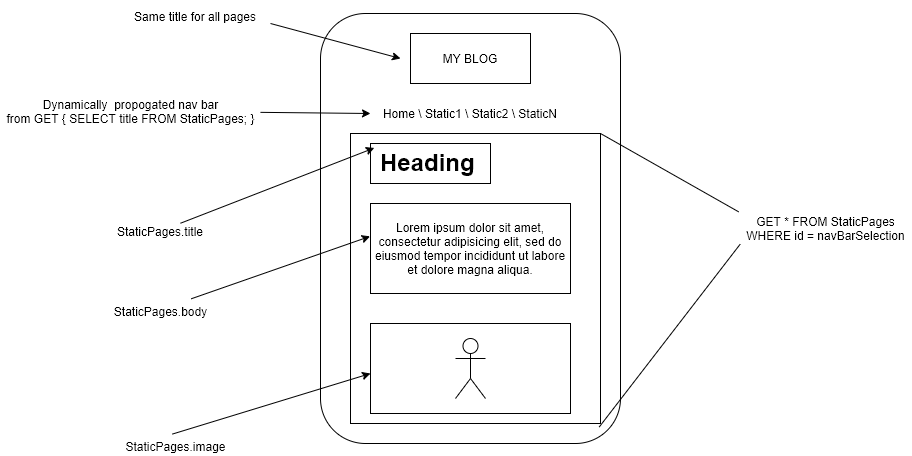

The diagram above was exported from draw.io. Its source (the exported page's mxGraphModel, read from the mxfile embedded in the PNG):
<mxGraphModel dx="967" dy="1000" grid="1" gridSize="10" guides="1" tooltips="1" connect="1" arrows="1" fold="1" page="1" pageScale="1" pageWidth="827" pageHeight="1169" math="0" shadow="0">
  <root>
    <mxCell id="0" />
    <mxCell id="1" parent="0" />
    <mxCell id="fD_9R7mWzZ9w8BjaVZDE-2" value="" style="rounded=1;whiteSpace=wrap;html=1;" vertex="1" parent="1">
      <mxGeometry x="360" y="130" width="300" height="430" as="geometry" />
    </mxCell>
    <mxCell id="fD_9R7mWzZ9w8BjaVZDE-24" value="" style="rounded=0;whiteSpace=wrap;html=1;" vertex="1" parent="1">
      <mxGeometry x="390" y="250" width="250" height="290" as="geometry" />
    </mxCell>
    <mxCell id="fD_9R7mWzZ9w8BjaVZDE-4" value="&lt;p&gt;Lorem ipsum dolor sit amet, consectetur adipisicing elit, sed do eiusmod tempor incididunt ut labore et dolore magna aliqua.&lt;/p&gt;" style="rounded=0;whiteSpace=wrap;html=1;" vertex="1" parent="1">
      <mxGeometry x="410" y="320" width="200" height="90" as="geometry" />
    </mxCell>
    <mxCell id="fD_9R7mWzZ9w8BjaVZDE-5" value="" style="rounded=0;whiteSpace=wrap;html=1;" vertex="1" parent="1">
      <mxGeometry x="410" y="260" width="120" height="40" as="geometry" />
    </mxCell>
    <mxCell id="fD_9R7mWzZ9w8BjaVZDE-3" value="&lt;h1&gt;Heading&lt;/h1&gt;&lt;div&gt;&lt;br&gt;&lt;/div&gt;&lt;p&gt;&lt;br&gt;&lt;/p&gt;&lt;p&gt;&lt;br&gt;&lt;/p&gt;&lt;p&gt;&lt;br&gt;&lt;/p&gt;&lt;p&gt;&lt;br&gt;&lt;/p&gt;" style="text;html=1;strokeColor=none;fillColor=none;spacing=5;spacingTop=-20;whiteSpace=wrap;overflow=hidden;rounded=0;" vertex="1" parent="1">
      <mxGeometry x="415" y="260" width="105" height="40" as="geometry" />
    </mxCell>
    <mxCell id="fD_9R7mWzZ9w8BjaVZDE-6" value="" style="rounded=0;whiteSpace=wrap;html=1;align=left;" vertex="1" parent="1">
      <mxGeometry x="410" y="440" width="200" height="90" as="geometry" />
    </mxCell>
    <mxCell id="fD_9R7mWzZ9w8BjaVZDE-7" value="" style="shape=umlActor;verticalLabelPosition=bottom;verticalAlign=top;html=1;outlineConnect=0;" vertex="1" parent="1">
      <mxGeometry x="495" y="455" width="30" height="60" as="geometry" />
    </mxCell>
    <mxCell id="fD_9R7mWzZ9w8BjaVZDE-8" value="MY BLOG" style="rounded=0;whiteSpace=wrap;html=1;" vertex="1" parent="1">
      <mxGeometry x="450" y="150" width="120" height="50" as="geometry" />
    </mxCell>
    <mxCell id="fD_9R7mWzZ9w8BjaVZDE-9" value="Home \ Static1 \ Static2 \ StaticN" style="text;html=1;strokeColor=none;fillColor=none;align=center;verticalAlign=middle;whiteSpace=wrap;rounded=0;" vertex="1" parent="1">
      <mxGeometry x="410" y="220" width="200" height="20" as="geometry" />
    </mxCell>
    <mxCell id="fD_9R7mWzZ9w8BjaVZDE-12" value="" style="endArrow=classic;html=1;" edge="1" parent="1">
      <mxGeometry width="50" height="50" relative="1" as="geometry">
        <mxPoint x="310" y="140" as="sourcePoint" />
        <mxPoint x="440" y="175" as="targetPoint" />
      </mxGeometry>
    </mxCell>
    <mxCell id="fD_9R7mWzZ9w8BjaVZDE-13" value="" style="endArrow=classic;html=1;entryX=0;entryY=0.5;entryDx=0;entryDy=0;" edge="1" parent="1" source="fD_9R7mWzZ9w8BjaVZDE-20" target="fD_9R7mWzZ9w8BjaVZDE-9">
      <mxGeometry width="50" height="50" relative="1" as="geometry">
        <mxPoint x="140" y="190" as="sourcePoint" />
        <mxPoint x="430" y="230" as="targetPoint" />
      </mxGeometry>
    </mxCell>
    <mxCell id="fD_9R7mWzZ9w8BjaVZDE-14" value="" style="endArrow=classic;html=1;entryX=-0.011;entryY=0.111;entryDx=0;entryDy=0;entryPerimeter=0;" edge="1" parent="1" source="fD_9R7mWzZ9w8BjaVZDE-29" target="fD_9R7mWzZ9w8BjaVZDE-3">
      <mxGeometry width="50" height="50" relative="1" as="geometry">
        <mxPoint x="130" y="310" as="sourcePoint" />
        <mxPoint x="420" y="240" as="targetPoint" />
      </mxGeometry>
    </mxCell>
    <mxCell id="fD_9R7mWzZ9w8BjaVZDE-15" value="" style="endArrow=classic;html=1;entryX=-0.002;entryY=0.365;entryDx=0;entryDy=0;entryPerimeter=0;exitX=0.779;exitY=-0.11;exitDx=0;exitDy=0;exitPerimeter=0;" edge="1" parent="1" source="fD_9R7mWzZ9w8BjaVZDE-30" target="fD_9R7mWzZ9w8BjaVZDE-4">
      <mxGeometry width="50" height="50" relative="1" as="geometry">
        <mxPoint x="130" y="400" as="sourcePoint" />
        <mxPoint x="422.9100000000001" y="289.98" as="targetPoint" />
      </mxGeometry>
    </mxCell>
    <mxCell id="fD_9R7mWzZ9w8BjaVZDE-16" value="" style="endArrow=classic;html=1;exitX=0.474;exitY=-0.096;exitDx=0;exitDy=0;exitPerimeter=0;" edge="1" parent="1" source="fD_9R7mWzZ9w8BjaVZDE-31">
      <mxGeometry width="50" height="50" relative="1" as="geometry">
        <mxPoint x="150" y="520" as="sourcePoint" />
        <mxPoint x="410" y="490" as="targetPoint" />
      </mxGeometry>
    </mxCell>
    <mxCell id="fD_9R7mWzZ9w8BjaVZDE-19" value="Same title for all pages" style="text;html=1;strokeColor=none;fillColor=none;align=center;verticalAlign=middle;whiteSpace=wrap;rounded=0;" vertex="1" parent="1">
      <mxGeometry x="170" y="117.5" width="130" height="30" as="geometry" />
    </mxCell>
    <mxCell id="fD_9R7mWzZ9w8BjaVZDE-20" value="Dynamically&amp;nbsp; propogated nav bar&lt;br&gt;from GET { SELECT title FROM StaticPages; }" style="text;html=1;align=center;verticalAlign=middle;resizable=0;points=[];autosize=1;strokeColor=none;" vertex="1" parent="1">
      <mxGeometry x="40" y="212.5" width="260" height="30" as="geometry" />
    </mxCell>
    <mxCell id="fD_9R7mWzZ9w8BjaVZDE-29" value="StaticPages.title" style="text;html=1;strokeColor=none;fillColor=none;align=center;verticalAlign=middle;whiteSpace=wrap;rounded=0;" vertex="1" parent="1">
      <mxGeometry x="180" y="337.5" width="40" height="20" as="geometry" />
    </mxCell>
    <mxCell id="fD_9R7mWzZ9w8BjaVZDE-30" value="StaticPages.body" style="text;html=1;align=center;verticalAlign=middle;resizable=0;points=[];autosize=1;strokeColor=none;" vertex="1" parent="1">
      <mxGeometry x="145" y="417.5" width="110" height="20" as="geometry" />
    </mxCell>
    <mxCell id="fD_9R7mWzZ9w8BjaVZDE-31" value="StaticPages.image" style="text;html=1;align=center;verticalAlign=middle;resizable=0;points=[];autosize=1;strokeColor=none;" vertex="1" parent="1">
      <mxGeometry x="155" y="552.5" width="120" height="20" as="geometry" />
    </mxCell>
    <mxCell id="fD_9R7mWzZ9w8BjaVZDE-32" value="GET * FROM StaticPages&lt;br&gt;WHERE id = navBarSelection" style="text;html=1;align=center;verticalAlign=middle;resizable=0;points=[];autosize=1;strokeColor=none;" vertex="1" parent="1">
      <mxGeometry x="780" y="330" width="170" height="30" as="geometry" />
    </mxCell>
    <mxCell id="fD_9R7mWzZ9w8BjaVZDE-33" value="" style="endArrow=none;html=1;exitX=1;exitY=0;exitDx=0;exitDy=0;entryX=-0.011;entryY=-0.056;entryDx=0;entryDy=0;entryPerimeter=0;" edge="1" parent="1" source="fD_9R7mWzZ9w8BjaVZDE-24" target="fD_9R7mWzZ9w8BjaVZDE-32">
      <mxGeometry width="50" height="50" relative="1" as="geometry">
        <mxPoint x="700" y="460" as="sourcePoint" />
        <mxPoint x="750" y="410" as="targetPoint" />
      </mxGeometry>
    </mxCell>
    <mxCell id="fD_9R7mWzZ9w8BjaVZDE-34" value="" style="endArrow=none;html=1;exitX=0.995;exitY=1.012;exitDx=0;exitDy=0;entryX=-0.002;entryY=1.024;entryDx=0;entryDy=0;entryPerimeter=0;exitPerimeter=0;" edge="1" parent="1" source="fD_9R7mWzZ9w8BjaVZDE-24" target="fD_9R7mWzZ9w8BjaVZDE-32">
      <mxGeometry width="50" height="50" relative="1" as="geometry">
        <mxPoint x="650" y="260" as="sourcePoint" />
        <mxPoint x="797.31" y="341.19999999999993" as="targetPoint" />
      </mxGeometry>
    </mxCell>
  </root>
</mxGraphModel>